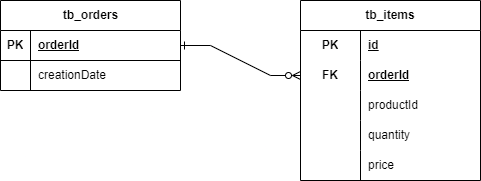

The diagram above was exported from draw.io. Its source (the exported page's mxGraphModel, read from the mxfile embedded in the PNG):
<mxGraphModel dx="1050" dy="585" grid="1" gridSize="10" guides="1" tooltips="1" connect="1" arrows="1" fold="1" page="1" pageScale="1" pageWidth="827" pageHeight="1169" math="0" shadow="0">
  <root>
    <mxCell id="0" />
    <mxCell id="1" parent="0" />
    <mxCell id="OWv81WfYG5KDl7cfa4Lh-1" value="tb_orders" style="shape=table;startSize=30;container=1;collapsible=1;childLayout=tableLayout;fixedRows=1;rowLines=0;fontStyle=1;align=center;resizeLast=1;html=1;" parent="1" vertex="1">
      <mxGeometry x="200" y="220" width="180" height="90" as="geometry" />
    </mxCell>
    <mxCell id="OWv81WfYG5KDl7cfa4Lh-2" value="" style="shape=tableRow;horizontal=0;startSize=0;swimlaneHead=0;swimlaneBody=0;fillColor=none;collapsible=0;dropTarget=0;points=[[0,0.5],[1,0.5]];portConstraint=eastwest;top=0;left=0;right=0;bottom=1;" parent="OWv81WfYG5KDl7cfa4Lh-1" vertex="1">
      <mxGeometry y="30" width="180" height="30" as="geometry" />
    </mxCell>
    <mxCell id="OWv81WfYG5KDl7cfa4Lh-3" value="PK" style="shape=partialRectangle;connectable=0;fillColor=none;top=0;left=0;bottom=0;right=0;fontStyle=1;overflow=hidden;whiteSpace=wrap;html=1;" parent="OWv81WfYG5KDl7cfa4Lh-2" vertex="1">
      <mxGeometry width="30" height="30" as="geometry">
        <mxRectangle width="30" height="30" as="alternateBounds" />
      </mxGeometry>
    </mxCell>
    <mxCell id="OWv81WfYG5KDl7cfa4Lh-4" value="orderId" style="shape=partialRectangle;connectable=0;fillColor=none;top=0;left=0;bottom=0;right=0;align=left;spacingLeft=6;fontStyle=5;overflow=hidden;whiteSpace=wrap;html=1;" parent="OWv81WfYG5KDl7cfa4Lh-2" vertex="1">
      <mxGeometry x="30" width="150" height="30" as="geometry">
        <mxRectangle width="150" height="30" as="alternateBounds" />
      </mxGeometry>
    </mxCell>
    <mxCell id="OWv81WfYG5KDl7cfa4Lh-8" value="" style="shape=tableRow;horizontal=0;startSize=0;swimlaneHead=0;swimlaneBody=0;fillColor=none;collapsible=0;dropTarget=0;points=[[0,0.5],[1,0.5]];portConstraint=eastwest;top=0;left=0;right=0;bottom=0;" parent="OWv81WfYG5KDl7cfa4Lh-1" vertex="1">
      <mxGeometry y="60" width="180" height="30" as="geometry" />
    </mxCell>
    <mxCell id="OWv81WfYG5KDl7cfa4Lh-9" value="" style="shape=partialRectangle;connectable=0;fillColor=none;top=0;left=0;bottom=0;right=0;editable=1;overflow=hidden;whiteSpace=wrap;html=1;" parent="OWv81WfYG5KDl7cfa4Lh-8" vertex="1">
      <mxGeometry width="30" height="30" as="geometry">
        <mxRectangle width="30" height="30" as="alternateBounds" />
      </mxGeometry>
    </mxCell>
    <mxCell id="OWv81WfYG5KDl7cfa4Lh-10" value="creationDate" style="shape=partialRectangle;connectable=0;fillColor=none;top=0;left=0;bottom=0;right=0;align=left;spacingLeft=6;overflow=hidden;whiteSpace=wrap;html=1;" parent="OWv81WfYG5KDl7cfa4Lh-8" vertex="1">
      <mxGeometry x="30" width="150" height="30" as="geometry">
        <mxRectangle width="150" height="30" as="alternateBounds" />
      </mxGeometry>
    </mxCell>
    <mxCell id="OWv81WfYG5KDl7cfa4Lh-14" value="tb_items" style="shape=table;startSize=30;container=1;collapsible=1;childLayout=tableLayout;fixedRows=1;rowLines=0;fontStyle=1;align=center;resizeLast=1;html=1;whiteSpace=wrap;" parent="1" vertex="1">
      <mxGeometry x="500" y="220" width="180" height="180" as="geometry" />
    </mxCell>
    <mxCell id="Kgwe4EDjPJeXlb2yukXK-4" style="shape=tableRow;horizontal=0;startSize=0;swimlaneHead=0;swimlaneBody=0;fillColor=none;collapsible=0;dropTarget=0;points=[[0,0.5],[1,0.5]];portConstraint=eastwest;top=0;left=0;right=0;bottom=0;html=1;" vertex="1" parent="OWv81WfYG5KDl7cfa4Lh-14">
      <mxGeometry y="30" width="180" height="30" as="geometry" />
    </mxCell>
    <mxCell id="Kgwe4EDjPJeXlb2yukXK-5" value="PK" style="shape=partialRectangle;connectable=0;fillColor=none;top=0;left=0;bottom=0;right=0;fontStyle=1;overflow=hidden;html=1;whiteSpace=wrap;" vertex="1" parent="Kgwe4EDjPJeXlb2yukXK-4">
      <mxGeometry width="60" height="30" as="geometry">
        <mxRectangle width="60" height="30" as="alternateBounds" />
      </mxGeometry>
    </mxCell>
    <mxCell id="Kgwe4EDjPJeXlb2yukXK-6" value="id" style="shape=partialRectangle;connectable=0;fillColor=none;top=0;left=0;bottom=0;right=0;align=left;spacingLeft=6;fontStyle=5;overflow=hidden;html=1;whiteSpace=wrap;" vertex="1" parent="Kgwe4EDjPJeXlb2yukXK-4">
      <mxGeometry x="60" width="120" height="30" as="geometry">
        <mxRectangle width="120" height="30" as="alternateBounds" />
      </mxGeometry>
    </mxCell>
    <mxCell id="OWv81WfYG5KDl7cfa4Lh-15" value="" style="shape=tableRow;horizontal=0;startSize=0;swimlaneHead=0;swimlaneBody=0;fillColor=none;collapsible=0;dropTarget=0;points=[[0,0.5],[1,0.5]];portConstraint=eastwest;top=0;left=0;right=0;bottom=0;html=1;" parent="OWv81WfYG5KDl7cfa4Lh-14" vertex="1">
      <mxGeometry y="60" width="180" height="30" as="geometry" />
    </mxCell>
    <mxCell id="OWv81WfYG5KDl7cfa4Lh-16" value="FK" style="shape=partialRectangle;connectable=0;fillColor=none;top=0;left=0;bottom=0;right=0;fontStyle=1;overflow=hidden;html=1;whiteSpace=wrap;" parent="OWv81WfYG5KDl7cfa4Lh-15" vertex="1">
      <mxGeometry width="60" height="30" as="geometry">
        <mxRectangle width="60" height="30" as="alternateBounds" />
      </mxGeometry>
    </mxCell>
    <mxCell id="OWv81WfYG5KDl7cfa4Lh-17" value="orderId" style="shape=partialRectangle;connectable=0;fillColor=none;top=0;left=0;bottom=0;right=0;align=left;spacingLeft=6;fontStyle=5;overflow=hidden;html=1;whiteSpace=wrap;" parent="OWv81WfYG5KDl7cfa4Lh-15" vertex="1">
      <mxGeometry x="60" width="120" height="30" as="geometry">
        <mxRectangle width="120" height="30" as="alternateBounds" />
      </mxGeometry>
    </mxCell>
    <mxCell id="OWv81WfYG5KDl7cfa4Lh-21" value="" style="shape=tableRow;horizontal=0;startSize=0;swimlaneHead=0;swimlaneBody=0;fillColor=none;collapsible=0;dropTarget=0;points=[[0,0.5],[1,0.5]];portConstraint=eastwest;top=0;left=0;right=0;bottom=0;html=1;" parent="OWv81WfYG5KDl7cfa4Lh-14" vertex="1">
      <mxGeometry y="90" width="180" height="30" as="geometry" />
    </mxCell>
    <mxCell id="OWv81WfYG5KDl7cfa4Lh-22" value="" style="shape=partialRectangle;connectable=0;fillColor=none;top=0;left=0;bottom=0;right=0;editable=1;overflow=hidden;html=1;whiteSpace=wrap;" parent="OWv81WfYG5KDl7cfa4Lh-21" vertex="1">
      <mxGeometry width="60" height="30" as="geometry">
        <mxRectangle width="60" height="30" as="alternateBounds" />
      </mxGeometry>
    </mxCell>
    <mxCell id="OWv81WfYG5KDl7cfa4Lh-23" value="productId" style="shape=partialRectangle;connectable=0;fillColor=none;top=0;left=0;bottom=0;right=0;align=left;spacingLeft=6;overflow=hidden;html=1;whiteSpace=wrap;" parent="OWv81WfYG5KDl7cfa4Lh-21" vertex="1">
      <mxGeometry x="60" width="120" height="30" as="geometry">
        <mxRectangle width="120" height="30" as="alternateBounds" />
      </mxGeometry>
    </mxCell>
    <mxCell id="OWv81WfYG5KDl7cfa4Lh-24" value="" style="shape=tableRow;horizontal=0;startSize=0;swimlaneHead=0;swimlaneBody=0;fillColor=none;collapsible=0;dropTarget=0;points=[[0,0.5],[1,0.5]];portConstraint=eastwest;top=0;left=0;right=0;bottom=0;html=1;" parent="OWv81WfYG5KDl7cfa4Lh-14" vertex="1">
      <mxGeometry y="120" width="180" height="30" as="geometry" />
    </mxCell>
    <mxCell id="OWv81WfYG5KDl7cfa4Lh-25" value="" style="shape=partialRectangle;connectable=0;fillColor=none;top=0;left=0;bottom=0;right=0;editable=1;overflow=hidden;html=1;whiteSpace=wrap;" parent="OWv81WfYG5KDl7cfa4Lh-24" vertex="1">
      <mxGeometry width="60" height="30" as="geometry">
        <mxRectangle width="60" height="30" as="alternateBounds" />
      </mxGeometry>
    </mxCell>
    <mxCell id="OWv81WfYG5KDl7cfa4Lh-26" value="quantity" style="shape=partialRectangle;connectable=0;fillColor=none;top=0;left=0;bottom=0;right=0;align=left;spacingLeft=6;overflow=hidden;html=1;whiteSpace=wrap;" parent="OWv81WfYG5KDl7cfa4Lh-24" vertex="1">
      <mxGeometry x="60" width="120" height="30" as="geometry">
        <mxRectangle width="120" height="30" as="alternateBounds" />
      </mxGeometry>
    </mxCell>
    <mxCell id="OWv81WfYG5KDl7cfa4Lh-27" style="shape=tableRow;horizontal=0;startSize=0;swimlaneHead=0;swimlaneBody=0;fillColor=none;collapsible=0;dropTarget=0;points=[[0,0.5],[1,0.5]];portConstraint=eastwest;top=0;left=0;right=0;bottom=0;html=1;" parent="OWv81WfYG5KDl7cfa4Lh-14" vertex="1">
      <mxGeometry y="150" width="180" height="30" as="geometry" />
    </mxCell>
    <mxCell id="OWv81WfYG5KDl7cfa4Lh-28" style="shape=partialRectangle;connectable=0;fillColor=none;top=0;left=0;bottom=0;right=0;editable=1;overflow=hidden;html=1;whiteSpace=wrap;" parent="OWv81WfYG5KDl7cfa4Lh-27" vertex="1">
      <mxGeometry width="60" height="30" as="geometry">
        <mxRectangle width="60" height="30" as="alternateBounds" />
      </mxGeometry>
    </mxCell>
    <mxCell id="OWv81WfYG5KDl7cfa4Lh-29" value="price" style="shape=partialRectangle;connectable=0;fillColor=none;top=0;left=0;bottom=0;right=0;align=left;spacingLeft=6;overflow=hidden;html=1;whiteSpace=wrap;" parent="OWv81WfYG5KDl7cfa4Lh-27" vertex="1">
      <mxGeometry x="60" width="120" height="30" as="geometry">
        <mxRectangle width="120" height="30" as="alternateBounds" />
      </mxGeometry>
    </mxCell>
    <mxCell id="OWv81WfYG5KDl7cfa4Lh-31" value="" style="edgeStyle=entityRelationEdgeStyle;fontSize=12;html=1;endArrow=ERone;rounded=0;entryX=1;entryY=0.5;entryDx=0;entryDy=0;exitX=0;exitY=0.5;exitDx=0;exitDy=0;startArrow=ERzeroToMany;startFill=0;endFill=0;" parent="1" source="OWv81WfYG5KDl7cfa4Lh-15" target="OWv81WfYG5KDl7cfa4Lh-2" edge="1">
      <mxGeometry width="100" height="100" relative="1" as="geometry">
        <mxPoint x="360" y="350" as="sourcePoint" />
        <mxPoint x="460" y="250" as="targetPoint" />
      </mxGeometry>
    </mxCell>
  </root>
</mxGraphModel>